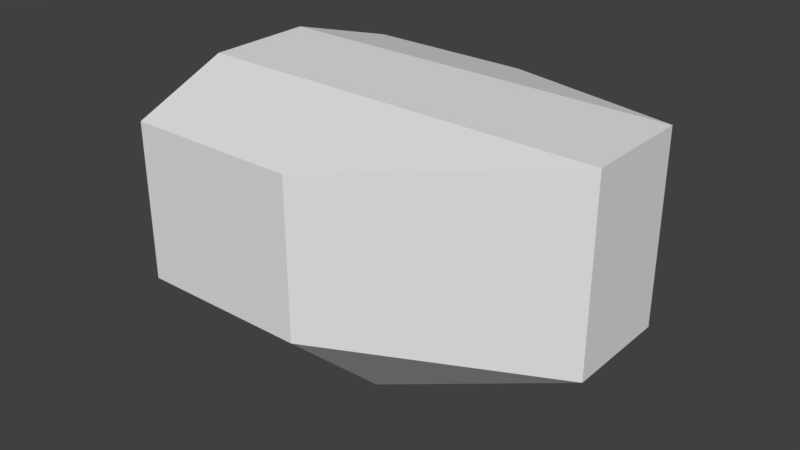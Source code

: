 # Source: cockpitg2.blend  (saved by Blender 2.79.0; exported with 4.5.12 LTS)
import bpy
from mathutils import Matrix  # noqa: F401  (used for matrix-valued properties, if any)

bpy.ops.wm.read_factory_settings(use_empty=True)
scene = bpy.context.scene
scene.name = 'Scene'

# ---- collections
col_collection_1 = bpy.data.collections.new('Collection 1'); scene.collection.children.link(col_collection_1)

# ---- materials (node trees are filled in below, after node groups)
mat_material = bpy.data.materials.new('Material')
mat_material.alpha_threshold = 0.0
mat_material.use_transparent_shadow = False
mat_material.roughness = 0.5
mat_material.line_color = (0.0, 0.0, 0.0, 1.0)

# ---- material node trees

# ---- world
world_world = bpy.data.worlds.new('World'); scene.world = world_world
world_world.color = (0.05088, 0.05088, 0.05088)
world_world.use_sun_shadow = False
world_world.sun_shadow_jitter_overblur = 0.0
world_world.cycles.sampling_method = 'MANUAL'

# ---- meshes
me_cube = bpy.data.meshes.new('Cube')
me_cube.from_pydata([(0.4869, 2.423, 1.558), (0.4869, -2.423, 1.558), (-2.106, -2.423, 1.558), (-2.106, 2.423, 1.558), (0.4869, 2.423, -0.7801), (0.4869, 2.423, 0.7447), (0.4869, -2.423, -0.7801), (0.4869, -2.423, 0.7447), (-2.106, -2.423, -0.7801), (-2.106, -2.423, 0.7447), (-2.106, 2.423, -0.7801), (-2.106, 2.423, 0.7447), (0.4869, 0.8078, -2.285), (0.4869, -0.8078, -2.285), (-2.581, -0.8078, -2.285), (-2.581, 0.8078, -2.285), (3.754, 0.8078, 2.018), (3.754, -0.8078, 2.018), (-2.356, -0.8078, 2.018), (-2.356, 0.8078, 2.018), (-3.249, -0.8078, -0.7801), (-3.249, 0.8078, -0.7801), (-3.249, -0.8078, 0.7447), (-3.249, 0.8078, 0.7447), (3.754, 0.8078, -0.7801), (3.754, -0.8078, -0.7801), (3.754, 0.8078, 0.7447), (3.754, -0.8078, 0.7447), (-2.141, -2.343, 0.7968), (-2.141, -2.343, 1.529), (-2.577, -0.8886, 1.659), (-3.169, -0.9266, 0.7968), (-2.401, -0.727, 1.954), (-2.401, 0.727, 1.954), (-3.204, -0.727, 0.8084), (-3.204, 0.727, 0.8084), (-2.141, 2.343, 0.7968), (-2.141, 2.343, 1.529), (-2.577, 0.8886, 1.659), (-3.169, 0.9266, 0.7968), (-2.163, -2.343, -0.7048), (-2.163, -2.343, 0.6493), (-3.192, -0.8886, -0.7048), (-3.192, -0.8886, 0.6493), (-3.249, -0.727, -0.7048), (-3.249, 0.727, -0.7048), (-3.249, -0.727, 0.6493), (-3.249, 0.727, 0.6493), (-2.163, 2.343, -0.7048), (-2.163, 2.343, 0.6493), (-3.192, 0.8886, -0.7048), (-3.192, 0.8886, 0.6493)], [], [(13, 14, 8, 6), (17, 1, 2, 18), (27, 7, 1, 17), (7, 9, 2, 1), (23, 39, 38, 19), (0, 3, 11, 5), (5, 11, 10, 4), (15, 10, 21), (21, 50, 51, 23), (6, 8, 9, 7), (13, 6, 25), (25, 6, 7, 27), (4, 24, 26, 5), (24, 25, 27, 26), (4, 12, 24), (12, 13, 25, 24), (9, 41, 43, 22), (23, 47, 45, 21), (8, 14, 20), (14, 15, 21, 20), (9, 28, 29, 2), (19, 33, 35, 23), (5, 26, 16, 0), (26, 27, 17, 16), (0, 16, 19, 3), (16, 17, 18, 19), (14, 13, 12, 15), (4, 10, 15, 12), (22, 31, 28, 9), (2, 29, 30, 18), (18, 30, 31, 22), (22, 34, 32, 18), (23, 35, 34, 22), (18, 32, 33, 19), (19, 38, 37, 3), (11, 36, 39, 23), (3, 37, 36, 11), (20, 42, 40, 8), (8, 40, 41, 9), (22, 43, 42, 20), (22, 46, 47, 23), (21, 45, 44, 20), (20, 44, 46, 22), (23, 51, 49, 11), (11, 49, 48, 10), (10, 48, 50, 21)])
me_cube.materials.append(mat_material)
me_cube.use_remesh_preserve_volume = False
me_cube.use_remesh_preserve_attributes = False
me_cube.use_mirror_vertex_groups = False
me_cube.update()

# ---- objects
ob_cube = bpy.data.objects.new('Cube', me_cube)

# ---- transforms, parenting, visibility, modifiers, constraints
ob_cube.location = (0.0, 0.0, 0.0)
ob_cube.lock_rotations_4d = False
ob_cube.empty_display_type = 'ARROWS'
ob_cube.lineart.crease_threshold = 0.0

# ---- collection membership
col_collection_1.objects.link(ob_cube)

# ---- scene / render settings (as saved in the file)
scene.frame_start = 1; scene.frame_end = 250; scene.frame_set(1)
scene.render.engine = 'BLENDER_EEVEE_NEXT'
scene.render.resolution_percentage = 50
scene.render.dither_intensity = 0.0
scene.cycles.use_denoising = False
scene.cycles.samples = 128
scene.cycles.sampling_pattern = 'TABULATED_SOBOL'
scene.cycles.use_adaptive_sampling = False
scene.cycles.use_light_tree = False
scene.cycles.blur_glossy = 0.0
scene.cycles.sample_clamp_indirect = 0.0
scene.view_settings.view_transform = 'Standard'
bpy.context.view_layer.update()

# ---- added for rendering (the .blend has no active camera and no usable light): camera, sun
cam_auto = bpy.data.cameras.new('AutoCamera')
cam_auto.lens = 50.0
cam_auto.sensor_width = 36.0
cam_auto.clip_end = 1000.0
ob_auto_camera = bpy.data.objects.new('AutoCamera', cam_auto)
scene.collection.objects.link(ob_auto_camera)
ob_auto_camera.location = (9.08135, -10.5942, 6.92953)
ob_auto_camera.rotation_euler = (1.09748, -7.21219e-08, 0.694738)
scene.camera = ob_auto_camera
light_auto_sun = bpy.data.lights.new('AutoSun', 'SUN')
light_auto_sun.energy = 3.0
light_auto_sun.angle = 0.0523599
ob_auto_sun = bpy.data.objects.new('AutoSun', light_auto_sun)
scene.collection.objects.link(ob_auto_sun)
ob_auto_sun.rotation_euler = (0.872665, 0.174533, 0.523599)
bpy.context.view_layer.update()
